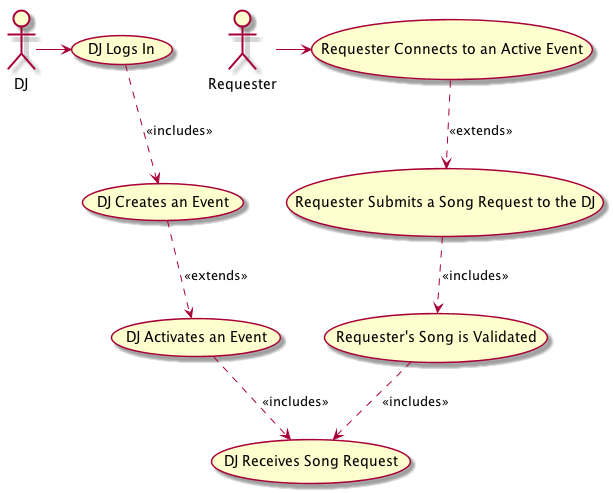

The diagram above was rendered by PlantUML. Its source (embedded in the PNG):
@startuml
:DJ: as DJ
:Requester: as R
(DJ Logs In) as Login
(DJ Creates an Event) as Create
(DJ Activates an Event) as Activate
(DJ Receives Song Request) as Receive
(Requester Connects to an Active Event) as Connects
(Requester Submits a Song Request to the DJ) as Submits
(Requester's Song is Validated) as Validated

DJ -> Login
Login ..> Create: <<includes>>
Create ..> Activate: <<extends>>
Activate ..> Receive: <<includes>>

R -> Connects
Connects ..> Submits: <<extends>>
Submits ..> Validated: <<includes>>
Validated ..> Receive: <<includes>>

@enduml